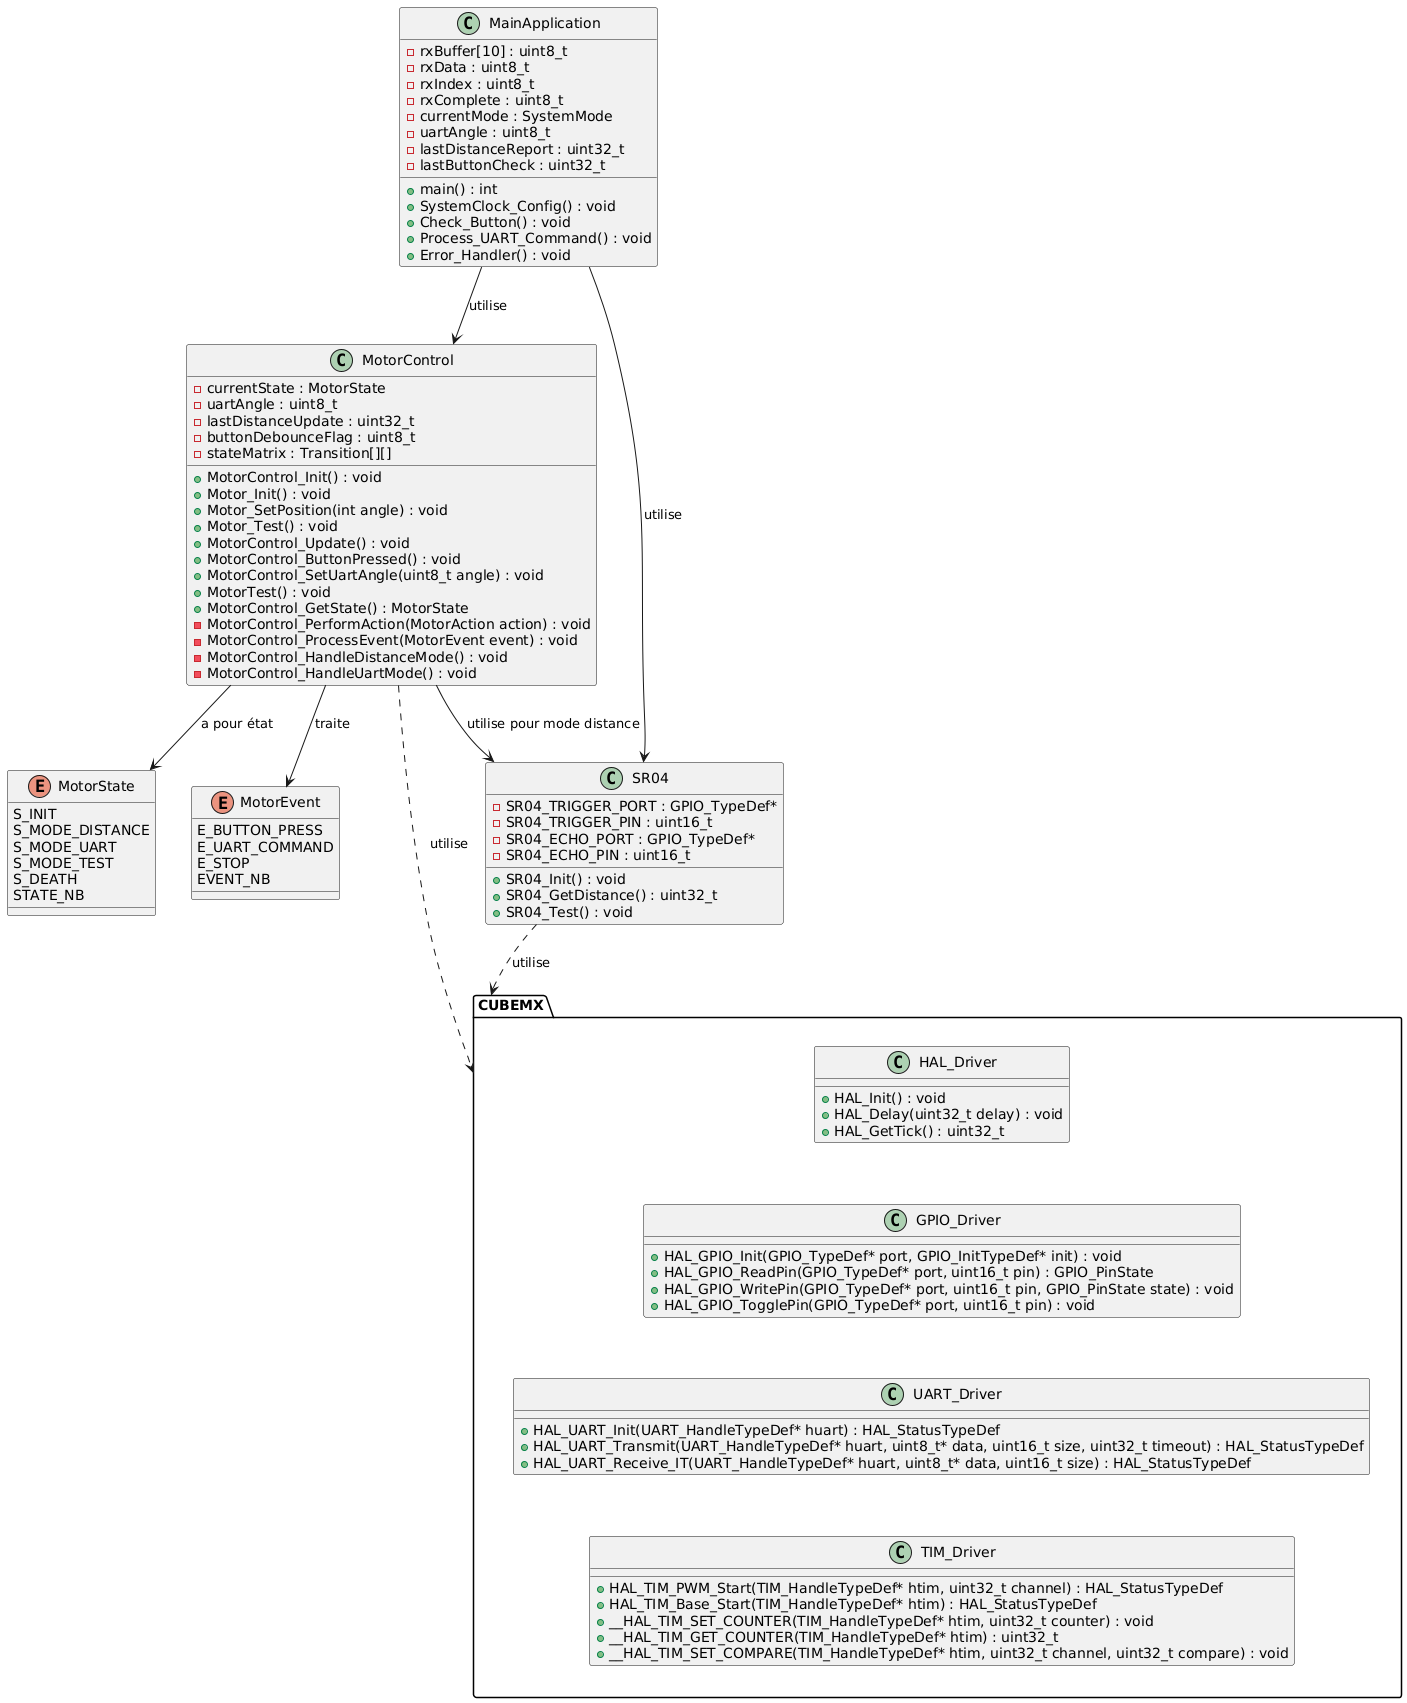

The diagram above was rendered by PlantUML. Its source (embedded in the PNG):
@startuml
top to bottom direction

' Définition des types de modules
package CUBEMX {
  together {
    class HAL_Driver {
      + HAL_Init() : void
      + HAL_Delay(uint32_t delay) : void
      + HAL_GetTick() : uint32_t
    }
    
    class GPIO_Driver {
      + HAL_GPIO_Init(GPIO_TypeDef* port, GPIO_InitTypeDef* init) : void
      + HAL_GPIO_ReadPin(GPIO_TypeDef* port, uint16_t pin) : GPIO_PinState
      + HAL_GPIO_WritePin(GPIO_TypeDef* port, uint16_t pin, GPIO_PinState state) : void
      + HAL_GPIO_TogglePin(GPIO_TypeDef* port, uint16_t pin) : void
    }
    
    class UART_Driver {
      + HAL_UART_Init(UART_HandleTypeDef* huart) : HAL_StatusTypeDef
      + HAL_UART_Transmit(UART_HandleTypeDef* huart, uint8_t* data, uint16_t size, uint32_t timeout) : HAL_StatusTypeDef
      + HAL_UART_Receive_IT(UART_HandleTypeDef* huart, uint8_t* data, uint16_t size) : HAL_StatusTypeDef
    }
    
    class TIM_Driver {
      + HAL_TIM_PWM_Start(TIM_HandleTypeDef* htim, uint32_t channel) : HAL_StatusTypeDef
      + HAL_TIM_Base_Start(TIM_HandleTypeDef* htim) : HAL_StatusTypeDef
      + __HAL_TIM_SET_COUNTER(TIM_HandleTypeDef* htim, uint32_t counter) : void
      + __HAL_TIM_GET_COUNTER(TIM_HandleTypeDef* htim) : uint32_t
      + __HAL_TIM_SET_COMPARE(TIM_HandleTypeDef* htim, uint32_t channel, uint32_t compare) : void
    }
  }
  
  HAL_Driver -[hidden]d-> GPIO_Driver
  GPIO_Driver -[hidden]d-> UART_Driver
  UART_Driver -[hidden]d-> TIM_Driver
}

' Machine à états du contrôleur moteur
enum MotorState {
  S_INIT
  S_MODE_DISTANCE
  S_MODE_UART
  S_MODE_TEST
  S_DEATH
  STATE_NB
}

enum MotorEvent {
  E_BUTTON_PRESS
  E_UART_COMMAND
  E_STOP
  EVENT_NB
}

class MotorControl {
  - currentState : MotorState
  - uartAngle : uint8_t
  - lastDistanceUpdate : uint32_t
  - buttonDebounceFlag : uint8_t
  - stateMatrix : Transition[][]
  + MotorControl_Init() : void
  + Motor_Init() : void
  + Motor_SetPosition(int angle) : void
  + Motor_Test() : void
  + MotorControl_Update() : void
  + MotorControl_ButtonPressed() : void
  + MotorControl_SetUartAngle(uint8_t angle) : void
  + MotorTest() : void
  + MotorControl_GetState() : MotorState
  - MotorControl_PerformAction(MotorAction action) : void
  - MotorControl_ProcessEvent(MotorEvent event) : void
  - MotorControl_HandleDistanceMode() : void
  - MotorControl_HandleUartMode() : void
}

' Module du capteur HC-SR04
class SR04 {
  - SR04_TRIGGER_PORT : GPIO_TypeDef*
  - SR04_TRIGGER_PIN : uint16_t
  - SR04_ECHO_PORT : GPIO_TypeDef*
  - SR04_ECHO_PIN : uint16_t
  + SR04_Init() : void
  + SR04_GetDistance() : uint32_t
  + SR04_Test() : void
}

class MainApplication {
  - rxBuffer[10] : uint8_t
  - rxData : uint8_t
  - rxIndex : uint8_t
  - rxComplete : uint8_t
  - currentMode : SystemMode
  - uartAngle : uint8_t
  - lastDistanceReport : uint32_t
  - lastButtonCheck : uint32_t
  + main() : int
  + SystemClock_Config() : void
  + Check_Button() : void
  + Process_UART_Command() : void
  + Error_Handler() : void
}

' Relations entre les modules
MainApplication --> MotorControl : utilise
MainApplication --> SR04 : utilise

MotorControl --> SR04 : utilise pour mode distance

SR04 ..> CUBEMX : utilise
MotorControl ..> CUBEMX : utilise

MotorControl --> MotorState : a pour état
MotorControl --> MotorEvent : traite
@enduml